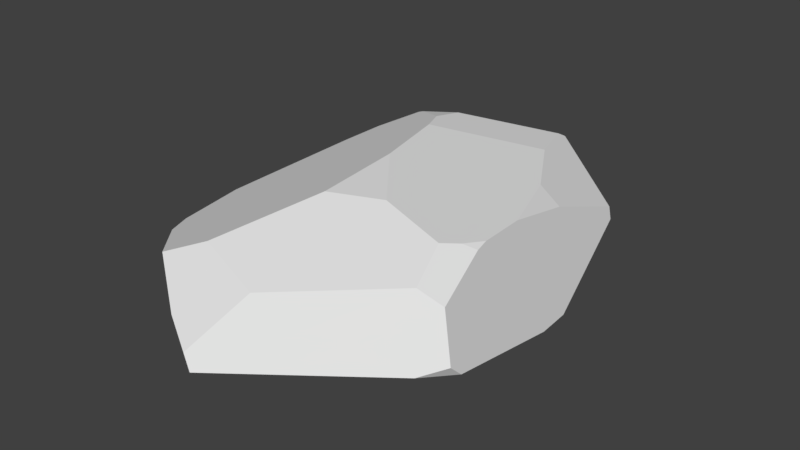 # Source: rock_fancy_2.blend  (saved by Blender 2.78.0; exported with 4.5.12 LTS)
import bpy
from mathutils import Matrix  # noqa: F401  (used for matrix-valued properties, if any)

bpy.ops.wm.read_factory_settings(use_empty=True)
scene = bpy.context.scene
scene.name = 'Scene'

# ---- collections
col_collection_1 = bpy.data.collections.new('Collection 1'); scene.collection.children.link(col_collection_1)

# ---- world
world_world = bpy.data.worlds.new('World'); scene.world = world_world
world_world.color = (0.05088, 0.05088, 0.05088)
world_world.use_sun_shadow = False
world_world.sun_shadow_jitter_overblur = 0.0
world_world.cycles.sampling_method = 'MANUAL'

# ---- meshes
me_sphere_001 = bpy.data.meshes.new('Sphere.001')
me_sphere_001.from_pydata([(-0.5094, -1.98, 0.5643), (-0.8545, -1.741, 0.7922), (-0.5233, -1.631, 0.9391), (-0.4811, 1.933, 0.4764), (-0.3127, 1.849, 0.2793), (0.2927, 1.543, 0.2081), (0.4803, 0.7811, -0.005652), (0.01514, -1.777, 0.8285), (-0.2631, -2.106, 0.4489), (-0.4253, -1.969, 0.252), (-0.784, -1.617, 0.09914), (-0.7404, -0.9954, -0.03419), (-0.2082, -2.116, 0.3294), (-0.5981, 1.87, 0.4881), (-0.6795, 1.507, 0.1707), (-0.9681, 0.7495, -0.05529), (-1.013, 0.6527, -0.05609), (-1.545, -0.4726, 0.5727), (-1.293, 0.5097, 0.7363), (-1.474, -0.05135, 0.4469), (0.7246, 0.4842, 0.005017), (0.4939, -0.06048, 0.001216), (0.939, -1.34, 0.3834), (-0.5217, 0.7185, 1.076), (-0.5307, 1.011, 1.016), (-0.8835, 1.008, 0.9391), (-0.9414, 1.025, 0.9155), (-0.9332, 1.3, 0.7535), (-1.18, 0.7918, 0.8006), (-1.322, -1.289, 0.6201), (-1.34, -1.246, 0.5171), (-1.447, -1.06, 0.5801), (0.736, 1.317, 0.358), (1.016, -0.01886, 0.09699), (0.9739, 0.3007, 0.06567), (1.115, -1.106, 0.3655), (1.105, -1.202, 0.4577), (0.08132, 1.647, 0.7738), (0.06778, 1.57, 0.8169), (0.7085, 1.331, 0.4526), (-0.4108, 0.4828, 1.109), (0.865, -0.5403, 0.9665), (0.2605, 1.06, 0.8959), (-0.1785, -0.904, 1.128), (0.2188, -0.7488, 1.129), (-0.2149, -0.202, 1.153), (0.8375, -1.203, 0.9112), (1.001, -1.135, 0.8086), (0.8858, -0.6545, 0.9559), (0.8068, -0.7192, 1.001), (0.7308, -0.8551, 1.034), (0.7512, 0.5147, 0.7725), (0.5838, 0.5129, 0.8954), (0.8078, -0.105, 0.9246)], [], [(7, 2, 1, 0, 8), (24, 25, 23), (9, 12, 8, 0), (21, 11, 16, 15, 6, 20), (5, 6, 15, 14, 4), (3, 4, 14, 13), (18, 19, 17), (27, 13, 14, 15, 16, 19, 18, 28), (31, 30, 29), (26, 27, 28), (11, 10, 30, 31, 17, 19, 16), (1, 29, 30, 10, 9, 0), (22, 35, 36), (20, 34, 33, 21), (12, 9, 10, 11, 21, 33, 35, 22), (6, 5, 32, 34, 20), (48, 49, 50, 46, 47), (49, 48, 41), (26, 25, 24, 38, 37, 3, 13, 27), (4, 3, 37, 39, 32, 5), (23, 40, 42, 38, 24), (45, 43, 44), (46, 50, 44, 43, 2, 7), (1, 2, 43, 45, 40, 23, 25, 26, 28, 18, 17, 31, 29), (53, 51, 52), (8, 12, 22, 36, 47, 46, 7), (49, 41, 53, 52, 42, 40, 45, 44, 50), (38, 42, 52, 51, 39, 37), (39, 51, 53, 41, 48, 47, 36, 35, 33, 34, 32)])
me_sphere_001.use_remesh_preserve_volume = False
me_sphere_001.use_remesh_preserve_attributes = False
me_sphere_001.use_mirror_vertex_groups = False
me_sphere_001.update()

# ---- objects
ob_sphere_001 = bpy.data.objects.new('Sphere.001', me_sphere_001)

# ---- transforms, parenting, visibility, modifiers, constraints
ob_sphere_001.location = (0.0, 0.0, 0.0)
ob_sphere_001.lineart.crease_threshold = 0.0

# ---- collection membership
col_collection_1.objects.link(ob_sphere_001)

# ---- scene / render settings (as saved in the file)
scene.frame_start = 1; scene.frame_end = 250; scene.frame_set(1)
scene.render.engine = 'BLENDER_EEVEE_NEXT'
scene.render.resolution_percentage = 50
scene.render.dither_intensity = 0.0
scene.cycles.use_denoising = False
scene.cycles.samples = 128
scene.cycles.sampling_pattern = 'TABULATED_SOBOL'
scene.cycles.light_sampling_threshold = 0.0
scene.cycles.use_adaptive_sampling = False
scene.cycles.use_light_tree = False
scene.cycles.blur_glossy = 0.0
scene.cycles.sample_clamp_indirect = 0.0
scene.view_settings.view_transform = 'Standard'
bpy.context.view_layer.update()

# ---- added for rendering (the .blend has no active camera and no usable light): camera, sun
cam_auto = bpy.data.cameras.new('AutoCamera')
cam_auto.lens = 50.0
cam_auto.sensor_width = 36.0
cam_auto.clip_end = 1000.0
ob_auto_camera = bpy.data.objects.new('AutoCamera', cam_auto)
scene.collection.objects.link(ob_auto_camera)
ob_auto_camera.location = (4.40502, -5.63548, 4.24441)
ob_auto_camera.rotation_euler = (1.09748, -7.21219e-08, 0.694738)
scene.camera = ob_auto_camera
light_auto_sun = bpy.data.lights.new('AutoSun', 'SUN')
light_auto_sun.energy = 3.0
light_auto_sun.angle = 0.0523599
ob_auto_sun = bpy.data.objects.new('AutoSun', light_auto_sun)
scene.collection.objects.link(ob_auto_sun)
ob_auto_sun.rotation_euler = (0.872665, 0.174533, 0.523599)
bpy.context.view_layer.update()
